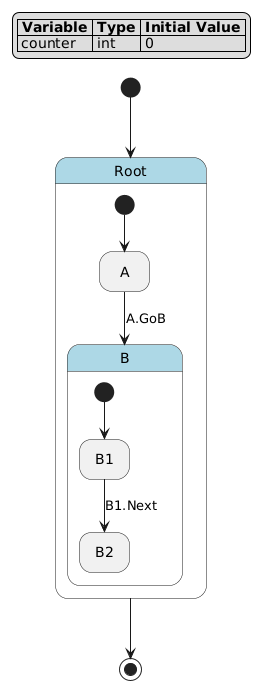

The diagram above was rendered by PlantUML. Its source (embedded in the PNG):
@startuml
hide empty description

skinparam state {
  BackgroundColor<<pseudo>> LightGray
  BackgroundColor<<composite>> LightBlue
  BorderColor<<pseudo>> Gray
  FontStyle<<pseudo>> italic
}

legend top left
|= Variable |= Type |= Initial Value |
| counter | int | 0 |
endlegend

state "Root" as root <<composite>> {
    state "A" as root__a
    state "B" as root__b <<composite>> {
        state "B1" as root__b__b1
        state "B2" as root__b__b2
        [*] --> root__b__b1
        root__b__b1 --> root__b__b2 : B1.Next
    }
    [*] --> root__a
    root__a --> root__b : A.GoB
}
[*] --> root
root --> [*]
@enduml